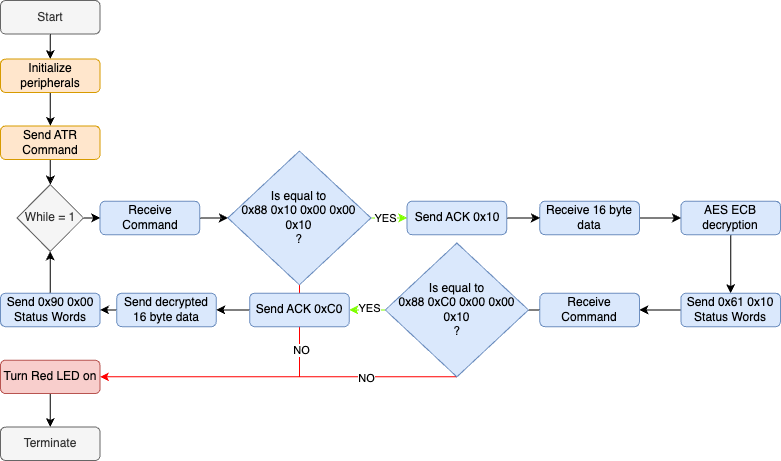

The diagram above was exported from draw.io. Its source (the exported page's mxGraphModel, read from the mxfile embedded in the PNG):
<mxGraphModel dx="1189" dy="856" grid="1" gridSize="10" guides="1" tooltips="1" connect="1" arrows="1" fold="1" page="1" pageScale="1" pageWidth="827" pageHeight="1169" math="0" shadow="0">
  <root>
    <mxCell id="WIyWlLk6GJQsqaUBKTNV-0" />
    <mxCell id="WIyWlLk6GJQsqaUBKTNV-1" parent="WIyWlLk6GJQsqaUBKTNV-0" />
    <mxCell id="xRBOEHBS8gNOYX7qDhKj-23" value="" style="group" vertex="1" connectable="0" parent="WIyWlLk6GJQsqaUBKTNV-1">
      <mxGeometry x="160" y="110" width="780" height="460" as="geometry" />
    </mxCell>
    <mxCell id="TrMnBO7GeBxS47pPD3Zz-50" style="edgeStyle=orthogonalEdgeStyle;rounded=0;orthogonalLoop=1;jettySize=auto;html=1;entryX=0.5;entryY=0;entryDx=0;entryDy=0;" parent="xRBOEHBS8gNOYX7qDhKj-23" source="WIyWlLk6GJQsqaUBKTNV-3" target="TrMnBO7GeBxS47pPD3Zz-49" edge="1">
      <mxGeometry relative="1" as="geometry" />
    </mxCell>
    <mxCell id="WIyWlLk6GJQsqaUBKTNV-3" value="Start" style="rounded=1;whiteSpace=wrap;html=1;fontSize=12;glass=0;strokeWidth=1;shadow=0;fillColor=#f5f5f5;fontColor=#333333;strokeColor=#666666;" parent="xRBOEHBS8gNOYX7qDhKj-23" vertex="1">
      <mxGeometry width="99.57446808510637" height="33.45454545454545" as="geometry" />
    </mxCell>
    <mxCell id="TrMnBO7GeBxS47pPD3Zz-4" style="edgeStyle=orthogonalEdgeStyle;rounded=0;orthogonalLoop=1;jettySize=auto;html=1;" parent="xRBOEHBS8gNOYX7qDhKj-23" source="TrMnBO7GeBxS47pPD3Zz-0" target="TrMnBO7GeBxS47pPD3Zz-3" edge="1">
      <mxGeometry relative="1" as="geometry" />
    </mxCell>
    <mxCell id="TrMnBO7GeBxS47pPD3Zz-0" value="Send ATR Command" style="rounded=1;whiteSpace=wrap;html=1;fontSize=12;glass=0;strokeWidth=1;shadow=0;fillColor=#ffe6cc;strokeColor=#d79b00;" parent="xRBOEHBS8gNOYX7qDhKj-23" vertex="1">
      <mxGeometry y="125.45454545454545" width="99.57446808510637" height="33.45454545454545" as="geometry" />
    </mxCell>
    <mxCell id="TrMnBO7GeBxS47pPD3Zz-8" style="edgeStyle=orthogonalEdgeStyle;rounded=0;orthogonalLoop=1;jettySize=auto;html=1;" parent="xRBOEHBS8gNOYX7qDhKj-23" source="TrMnBO7GeBxS47pPD3Zz-3" target="TrMnBO7GeBxS47pPD3Zz-7" edge="1">
      <mxGeometry relative="1" as="geometry" />
    </mxCell>
    <mxCell id="TrMnBO7GeBxS47pPD3Zz-3" value="While = 1" style="rhombus;whiteSpace=wrap;html=1;fillColor=#f5f5f5;fontColor=#333333;strokeColor=#666666;" parent="xRBOEHBS8gNOYX7qDhKj-23" vertex="1">
      <mxGeometry x="16.595744680851062" y="184" width="66.38297872340425" height="66.9090909090909" as="geometry" />
    </mxCell>
    <mxCell id="TrMnBO7GeBxS47pPD3Zz-10" style="edgeStyle=orthogonalEdgeStyle;rounded=0;orthogonalLoop=1;jettySize=auto;html=1;" parent="xRBOEHBS8gNOYX7qDhKj-23" source="TrMnBO7GeBxS47pPD3Zz-7" target="TrMnBO7GeBxS47pPD3Zz-9" edge="1">
      <mxGeometry relative="1" as="geometry" />
    </mxCell>
    <mxCell id="TrMnBO7GeBxS47pPD3Zz-7" value="Receive Command" style="rounded=1;whiteSpace=wrap;html=1;fontSize=12;glass=0;strokeWidth=1;shadow=0;fillColor=#dae8fc;strokeColor=#6c8ebf;" parent="xRBOEHBS8gNOYX7qDhKj-23" vertex="1">
      <mxGeometry x="99.57446808510637" y="200.72727272727272" width="99.57446808510637" height="33.45454545454545" as="geometry" />
    </mxCell>
    <mxCell id="xRBOEHBS8gNOYX7qDhKj-3" style="edgeStyle=orthogonalEdgeStyle;rounded=0;orthogonalLoop=1;jettySize=auto;html=1;entryX=0;entryY=0.5;entryDx=0;entryDy=0;strokeColor=#80FF00;" edge="1" parent="xRBOEHBS8gNOYX7qDhKj-23" source="TrMnBO7GeBxS47pPD3Zz-9" target="TrMnBO7GeBxS47pPD3Zz-17">
      <mxGeometry relative="1" as="geometry" />
    </mxCell>
    <mxCell id="xRBOEHBS8gNOYX7qDhKj-17" value="YES" style="edgeLabel;html=1;align=center;verticalAlign=middle;resizable=0;points=[];" vertex="1" connectable="0" parent="xRBOEHBS8gNOYX7qDhKj-3">
      <mxGeometry x="-0.225" relative="1" as="geometry">
        <mxPoint as="offset" />
      </mxGeometry>
    </mxCell>
    <mxCell id="xRBOEHBS8gNOYX7qDhKj-19" style="edgeStyle=orthogonalEdgeStyle;rounded=0;orthogonalLoop=1;jettySize=auto;html=1;entryX=1;entryY=0.5;entryDx=0;entryDy=0;strokeColor=#FF0000;" edge="1" parent="xRBOEHBS8gNOYX7qDhKj-23" source="TrMnBO7GeBxS47pPD3Zz-9" target="TrMnBO7GeBxS47pPD3Zz-39">
      <mxGeometry relative="1" as="geometry">
        <Array as="points">
          <mxPoint x="298.72340425531917" y="376.3636363636363" />
        </Array>
      </mxGeometry>
    </mxCell>
    <mxCell id="xRBOEHBS8gNOYX7qDhKj-21" value="NO" style="edgeLabel;html=1;align=center;verticalAlign=middle;resizable=0;points=[];" vertex="1" connectable="0" parent="xRBOEHBS8gNOYX7qDhKj-19">
      <mxGeometry x="-0.5573" y="1" relative="1" as="geometry">
        <mxPoint as="offset" />
      </mxGeometry>
    </mxCell>
    <mxCell id="TrMnBO7GeBxS47pPD3Zz-9" value="Is equal to&lt;div&gt;0x88 0x10 0x00 0x00 0x10&lt;/div&gt;&lt;div&gt;?&lt;/div&gt;" style="rhombus;whiteSpace=wrap;html=1;fillColor=#dae8fc;strokeColor=#6c8ebf;" parent="xRBOEHBS8gNOYX7qDhKj-23" vertex="1">
      <mxGeometry x="227.36170212765956" y="150.54545454545453" width="143.13829787234042" height="133.8181818181818" as="geometry" />
    </mxCell>
    <mxCell id="xRBOEHBS8gNOYX7qDhKj-5" style="edgeStyle=orthogonalEdgeStyle;rounded=0;orthogonalLoop=1;jettySize=auto;html=1;" edge="1" parent="xRBOEHBS8gNOYX7qDhKj-23" source="TrMnBO7GeBxS47pPD3Zz-16" target="TrMnBO7GeBxS47pPD3Zz-20">
      <mxGeometry relative="1" as="geometry" />
    </mxCell>
    <mxCell id="TrMnBO7GeBxS47pPD3Zz-16" value="Receive 16 byte data" style="rounded=1;whiteSpace=wrap;html=1;fontSize=12;glass=0;strokeWidth=1;shadow=0;rotation=0;fillColor=#dae8fc;strokeColor=#6c8ebf;" parent="xRBOEHBS8gNOYX7qDhKj-23" vertex="1">
      <mxGeometry x="539.3617021276596" y="200.72727272727272" width="99.57446808510637" height="33.45454545454545" as="geometry" />
    </mxCell>
    <mxCell id="xRBOEHBS8gNOYX7qDhKj-4" style="edgeStyle=orthogonalEdgeStyle;rounded=0;orthogonalLoop=1;jettySize=auto;html=1;" edge="1" parent="xRBOEHBS8gNOYX7qDhKj-23" source="TrMnBO7GeBxS47pPD3Zz-17" target="TrMnBO7GeBxS47pPD3Zz-16">
      <mxGeometry relative="1" as="geometry" />
    </mxCell>
    <mxCell id="TrMnBO7GeBxS47pPD3Zz-17" value="Send ACK 0x10" style="rounded=1;whiteSpace=wrap;html=1;fontSize=12;glass=0;strokeWidth=1;shadow=0;fillColor=#dae8fc;strokeColor=#6c8ebf;" parent="xRBOEHBS8gNOYX7qDhKj-23" vertex="1">
      <mxGeometry x="406.59574468085106" y="200.72727272727272" width="99.57446808510637" height="33.45454545454545" as="geometry" />
    </mxCell>
    <mxCell id="xRBOEHBS8gNOYX7qDhKj-6" style="edgeStyle=orthogonalEdgeStyle;rounded=0;orthogonalLoop=1;jettySize=auto;html=1;" edge="1" parent="xRBOEHBS8gNOYX7qDhKj-23" source="TrMnBO7GeBxS47pPD3Zz-20" target="TrMnBO7GeBxS47pPD3Zz-22">
      <mxGeometry relative="1" as="geometry" />
    </mxCell>
    <mxCell id="TrMnBO7GeBxS47pPD3Zz-20" value="AES ECB decryption" style="rounded=1;whiteSpace=wrap;html=1;fontSize=12;glass=0;strokeWidth=1;shadow=0;rotation=0;fillColor=#dae8fc;strokeColor=#6c8ebf;" parent="xRBOEHBS8gNOYX7qDhKj-23" vertex="1">
      <mxGeometry x="680.4255319148936" y="200.72727272727272" width="99.57446808510637" height="33.45454545454545" as="geometry" />
    </mxCell>
    <mxCell id="xRBOEHBS8gNOYX7qDhKj-7" style="edgeStyle=orthogonalEdgeStyle;rounded=0;orthogonalLoop=1;jettySize=auto;html=1;" edge="1" parent="xRBOEHBS8gNOYX7qDhKj-23" source="TrMnBO7GeBxS47pPD3Zz-22" target="TrMnBO7GeBxS47pPD3Zz-24">
      <mxGeometry relative="1" as="geometry" />
    </mxCell>
    <mxCell id="TrMnBO7GeBxS47pPD3Zz-22" value="Send 0x61 0x10&lt;div&gt;Status Words&lt;/div&gt;" style="rounded=1;whiteSpace=wrap;html=1;fontSize=12;glass=0;strokeWidth=1;shadow=0;rotation=0;fillColor=#dae8fc;strokeColor=#6c8ebf;" parent="xRBOEHBS8gNOYX7qDhKj-23" vertex="1">
      <mxGeometry x="680.4255319148936" y="292.7272727272727" width="99.57446808510637" height="33.45454545454545" as="geometry" />
    </mxCell>
    <mxCell id="xRBOEHBS8gNOYX7qDhKj-8" style="edgeStyle=orthogonalEdgeStyle;rounded=0;orthogonalLoop=1;jettySize=auto;html=1;" edge="1" parent="xRBOEHBS8gNOYX7qDhKj-23" source="TrMnBO7GeBxS47pPD3Zz-24" target="TrMnBO7GeBxS47pPD3Zz-26">
      <mxGeometry relative="1" as="geometry" />
    </mxCell>
    <mxCell id="TrMnBO7GeBxS47pPD3Zz-24" value="Receive Command" style="rounded=1;whiteSpace=wrap;html=1;fontSize=12;glass=0;strokeWidth=1;shadow=0;rotation=0;fillColor=#dae8fc;strokeColor=#6c8ebf;" parent="xRBOEHBS8gNOYX7qDhKj-23" vertex="1">
      <mxGeometry x="539.3617021276596" y="292.7272727272727" width="99.57446808510637" height="33.45454545454545" as="geometry" />
    </mxCell>
    <mxCell id="xRBOEHBS8gNOYX7qDhKj-9" style="edgeStyle=orthogonalEdgeStyle;rounded=0;orthogonalLoop=1;jettySize=auto;html=1;strokeColor=#80FF00;" edge="1" parent="xRBOEHBS8gNOYX7qDhKj-23" source="TrMnBO7GeBxS47pPD3Zz-26" target="TrMnBO7GeBxS47pPD3Zz-31">
      <mxGeometry relative="1" as="geometry" />
    </mxCell>
    <mxCell id="xRBOEHBS8gNOYX7qDhKj-18" value="YES" style="edgeLabel;html=1;align=center;verticalAlign=middle;resizable=0;points=[];" vertex="1" connectable="0" parent="xRBOEHBS8gNOYX7qDhKj-9">
      <mxGeometry x="-0.0952" y="-2" relative="1" as="geometry">
        <mxPoint as="offset" />
      </mxGeometry>
    </mxCell>
    <mxCell id="xRBOEHBS8gNOYX7qDhKj-20" style="edgeStyle=orthogonalEdgeStyle;rounded=0;orthogonalLoop=1;jettySize=auto;html=1;strokeColor=#FF0000;" edge="1" parent="xRBOEHBS8gNOYX7qDhKj-23" source="TrMnBO7GeBxS47pPD3Zz-26" target="TrMnBO7GeBxS47pPD3Zz-39">
      <mxGeometry relative="1" as="geometry">
        <Array as="points">
          <mxPoint x="315.3191489361702" y="376.3636363636363" />
          <mxPoint x="315.3191489361702" y="376.3636363636363" />
        </Array>
      </mxGeometry>
    </mxCell>
    <mxCell id="xRBOEHBS8gNOYX7qDhKj-22" value="NO" style="edgeLabel;html=1;align=center;verticalAlign=middle;resizable=0;points=[];" vertex="1" connectable="0" parent="xRBOEHBS8gNOYX7qDhKj-20">
      <mxGeometry x="-0.493" y="1" relative="1" as="geometry">
        <mxPoint as="offset" />
      </mxGeometry>
    </mxCell>
    <mxCell id="TrMnBO7GeBxS47pPD3Zz-26" value="Is equal to&lt;div&gt;0x88 0xC0 0x00 0x00 0x10&lt;/div&gt;&lt;div&gt;?&lt;/div&gt;" style="rhombus;whiteSpace=wrap;html=1;fillColor=#dae8fc;strokeColor=#6c8ebf;" parent="xRBOEHBS8gNOYX7qDhKj-23" vertex="1">
      <mxGeometry x="384.81382978723406" y="242.54545454545453" width="143.13829787234042" height="133.8181818181818" as="geometry" />
    </mxCell>
    <mxCell id="xRBOEHBS8gNOYX7qDhKj-11" style="edgeStyle=orthogonalEdgeStyle;rounded=0;orthogonalLoop=1;jettySize=auto;html=1;" edge="1" parent="xRBOEHBS8gNOYX7qDhKj-23" source="TrMnBO7GeBxS47pPD3Zz-32" target="TrMnBO7GeBxS47pPD3Zz-33">
      <mxGeometry relative="1" as="geometry" />
    </mxCell>
    <mxCell id="TrMnBO7GeBxS47pPD3Zz-32" value="Send decrypted 16 byte data" style="rounded=1;whiteSpace=wrap;html=1;fontSize=12;glass=0;strokeWidth=1;shadow=0;rotation=0;fillColor=#dae8fc;strokeColor=#6c8ebf;" parent="xRBOEHBS8gNOYX7qDhKj-23" vertex="1">
      <mxGeometry x="116.17021276595744" y="292.7272727272727" width="99.57446808510637" height="33.45454545454545" as="geometry" />
    </mxCell>
    <mxCell id="xRBOEHBS8gNOYX7qDhKj-12" style="edgeStyle=orthogonalEdgeStyle;rounded=0;orthogonalLoop=1;jettySize=auto;html=1;" edge="1" parent="xRBOEHBS8gNOYX7qDhKj-23" source="TrMnBO7GeBxS47pPD3Zz-33" target="TrMnBO7GeBxS47pPD3Zz-3">
      <mxGeometry relative="1" as="geometry" />
    </mxCell>
    <mxCell id="TrMnBO7GeBxS47pPD3Zz-33" value="Send 0x90 0x00&lt;div&gt;Status Words&lt;/div&gt;" style="rounded=1;whiteSpace=wrap;html=1;fontSize=12;glass=0;strokeWidth=1;shadow=0;rotation=0;fillColor=#dae8fc;strokeColor=#6c8ebf;" parent="xRBOEHBS8gNOYX7qDhKj-23" vertex="1">
      <mxGeometry y="292.7272727272727" width="99.57446808510637" height="33.45454545454545" as="geometry" />
    </mxCell>
    <mxCell id="TrMnBO7GeBxS47pPD3Zz-48" style="edgeStyle=orthogonalEdgeStyle;rounded=0;orthogonalLoop=1;jettySize=auto;html=1;" parent="xRBOEHBS8gNOYX7qDhKj-23" source="TrMnBO7GeBxS47pPD3Zz-39" target="TrMnBO7GeBxS47pPD3Zz-47" edge="1">
      <mxGeometry relative="1" as="geometry" />
    </mxCell>
    <mxCell id="TrMnBO7GeBxS47pPD3Zz-39" value="Turn Red LED on" style="rounded=1;whiteSpace=wrap;html=1;fontSize=12;glass=0;strokeWidth=1;shadow=0;rotation=0;fillColor=#f8cecc;strokeColor=#b85450;" parent="xRBOEHBS8gNOYX7qDhKj-23" vertex="1">
      <mxGeometry y="359.6363636363636" width="99.57446808510637" height="33.45454545454545" as="geometry" />
    </mxCell>
    <mxCell id="TrMnBO7GeBxS47pPD3Zz-47" value="Terminate" style="rounded=1;whiteSpace=wrap;html=1;fontSize=12;glass=0;strokeWidth=1;shadow=0;rotation=0;fillColor=#f5f5f5;fontColor=#333333;strokeColor=#666666;" parent="xRBOEHBS8gNOYX7qDhKj-23" vertex="1">
      <mxGeometry y="426.5454545454545" width="99.57446808510637" height="33.45454545454545" as="geometry" />
    </mxCell>
    <mxCell id="TrMnBO7GeBxS47pPD3Zz-51" style="edgeStyle=orthogonalEdgeStyle;rounded=0;orthogonalLoop=1;jettySize=auto;html=1;" parent="xRBOEHBS8gNOYX7qDhKj-23" source="TrMnBO7GeBxS47pPD3Zz-49" target="TrMnBO7GeBxS47pPD3Zz-0" edge="1">
      <mxGeometry relative="1" as="geometry" />
    </mxCell>
    <mxCell id="TrMnBO7GeBxS47pPD3Zz-49" value="Initialize peripherals" style="rounded=1;whiteSpace=wrap;html=1;fontSize=12;glass=0;strokeWidth=1;shadow=0;fillColor=#ffe6cc;strokeColor=#d79b00;" parent="xRBOEHBS8gNOYX7qDhKj-23" vertex="1">
      <mxGeometry y="58.54545454545454" width="99.57446808510637" height="33.45454545454545" as="geometry" />
    </mxCell>
    <mxCell id="xRBOEHBS8gNOYX7qDhKj-10" style="edgeStyle=orthogonalEdgeStyle;rounded=0;orthogonalLoop=1;jettySize=auto;html=1;" edge="1" parent="xRBOEHBS8gNOYX7qDhKj-23" source="TrMnBO7GeBxS47pPD3Zz-31" target="TrMnBO7GeBxS47pPD3Zz-32">
      <mxGeometry relative="1" as="geometry" />
    </mxCell>
    <mxCell id="TrMnBO7GeBxS47pPD3Zz-31" value="Send ACK 0xC0" style="rounded=1;whiteSpace=wrap;html=1;fontSize=12;glass=0;strokeWidth=1;shadow=0;fillColor=#dae8fc;strokeColor=#6c8ebf;" parent="xRBOEHBS8gNOYX7qDhKj-23" vertex="1">
      <mxGeometry x="249.14361702127658" y="292.7272727272727" width="99.57446808510637" height="33.45454545454545" as="geometry" />
    </mxCell>
  </root>
</mxGraphModel>